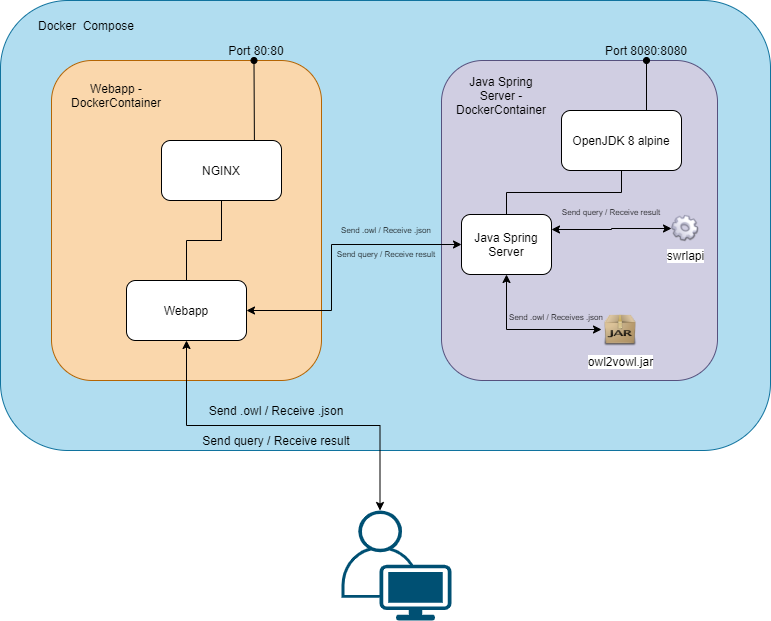

The diagram above was exported from draw.io. Its source (the exported page's mxGraphModel, read from the mxfile embedded in the PNG):
<mxGraphModel dx="1378" dy="794" grid="1" gridSize="10" guides="1" tooltips="1" connect="1" arrows="1" fold="1" page="1" pageScale="1" pageWidth="827" pageHeight="1169" math="0" shadow="0">
  <root>
    <mxCell id="0" />
    <mxCell id="1" parent="0" />
    <mxCell id="98zS-9yS3obFKtd0jKPp-1" value="" style="rounded=1;whiteSpace=wrap;html=1;fillColor=#b1ddf0;strokeColor=#10739e;align=left;" vertex="1" parent="1">
      <mxGeometry x="29" y="270" width="770" height="450" as="geometry" />
    </mxCell>
    <mxCell id="98zS-9yS3obFKtd0jKPp-2" value="Docker&amp;nbsp; Compose" style="text;html=1;strokeColor=none;fillColor=none;align=center;verticalAlign=middle;whiteSpace=wrap;rounded=0;" vertex="1" parent="1">
      <mxGeometry x="60" y="270" width="110" height="50" as="geometry" />
    </mxCell>
    <mxCell id="98zS-9yS3obFKtd0jKPp-3" value="" style="points=[[0.35,0,0],[0.98,0.51,0],[1,0.71,0],[0.67,1,0],[0,0.795,0],[0,0.65,0]];verticalLabelPosition=bottom;html=1;verticalAlign=top;aspect=fixed;align=center;pointerEvents=1;shape=mxgraph.cisco19.user;fillColor=#005073;strokeColor=none;" vertex="1" parent="1">
      <mxGeometry x="370" y="780" width="110" height="110" as="geometry" />
    </mxCell>
    <mxCell id="98zS-9yS3obFKtd0jKPp-4" value="" style="rounded=1;whiteSpace=wrap;html=1;fillColor=#fad7ac;strokeColor=#b46504;" vertex="1" parent="1">
      <mxGeometry x="80" y="330" width="270" height="320" as="geometry" />
    </mxCell>
    <mxCell id="98zS-9yS3obFKtd0jKPp-5" value="" style="rounded=1;whiteSpace=wrap;html=1;fillColor=#d0cee2;strokeColor=#56517e;" vertex="1" parent="1">
      <mxGeometry x="470" y="330" width="276" height="320" as="geometry" />
    </mxCell>
    <mxCell id="98zS-9yS3obFKtd0jKPp-6" value="Webapp - DockerContainer" style="text;html=1;strokeColor=none;fillColor=none;align=center;verticalAlign=middle;whiteSpace=wrap;rounded=0;" vertex="1" parent="1">
      <mxGeometry x="90" y="340" width="110" height="50" as="geometry" />
    </mxCell>
    <mxCell id="98zS-9yS3obFKtd0jKPp-7" value="Java Spring Server - DockerContainer" style="text;html=1;strokeColor=none;fillColor=none;align=center;verticalAlign=middle;whiteSpace=wrap;rounded=0;" vertex="1" parent="1">
      <mxGeometry x="480" y="340" width="100" height="50" as="geometry" />
    </mxCell>
    <mxCell id="98zS-9yS3obFKtd0jKPp-10" style="edgeStyle=orthogonalEdgeStyle;rounded=0;orthogonalLoop=1;jettySize=auto;html=1;entryX=0.75;entryY=0;entryDx=0;entryDy=0;exitX=0.75;exitY=0;exitDx=0;exitDy=0;endArrow=oval;endFill=1;" edge="1" parent="1" source="98zS-9yS3obFKtd0jKPp-9" target="98zS-9yS3obFKtd0jKPp-4">
      <mxGeometry relative="1" as="geometry">
        <Array as="points">
          <mxPoint x="283" y="430" />
          <mxPoint x="283" y="400" />
        </Array>
      </mxGeometry>
    </mxCell>
    <mxCell id="98zS-9yS3obFKtd0jKPp-16" style="edgeStyle=orthogonalEdgeStyle;rounded=0;orthogonalLoop=1;jettySize=auto;html=1;exitX=0.5;exitY=1;exitDx=0;exitDy=0;entryX=0.5;entryY=0;entryDx=0;entryDy=0;endArrow=none;endFill=0;" edge="1" parent="1" source="98zS-9yS3obFKtd0jKPp-9" target="98zS-9yS3obFKtd0jKPp-15">
      <mxGeometry relative="1" as="geometry" />
    </mxCell>
    <mxCell id="98zS-9yS3obFKtd0jKPp-9" value="NGINX" style="rounded=1;whiteSpace=wrap;html=1;" vertex="1" parent="1">
      <mxGeometry x="190" y="410" width="120" height="60" as="geometry" />
    </mxCell>
    <mxCell id="98zS-9yS3obFKtd0jKPp-11" value="Port 80:80" style="text;html=1;strokeColor=none;fillColor=none;align=center;verticalAlign=middle;whiteSpace=wrap;rounded=0;" vertex="1" parent="1">
      <mxGeometry x="250" y="310" width="70" height="20" as="geometry" />
    </mxCell>
    <mxCell id="98zS-9yS3obFKtd0jKPp-12" value="Port 8080:8080" style="text;html=1;strokeColor=none;fillColor=none;align=center;verticalAlign=middle;whiteSpace=wrap;rounded=0;" vertex="1" parent="1">
      <mxGeometry x="630" y="310" width="90" height="20" as="geometry" />
    </mxCell>
    <mxCell id="98zS-9yS3obFKtd0jKPp-14" style="edgeStyle=orthogonalEdgeStyle;rounded=0;orthogonalLoop=1;jettySize=auto;html=1;exitX=0.75;exitY=0;exitDx=0;exitDy=0;entryX=0.5;entryY=1;entryDx=0;entryDy=0;endArrow=oval;endFill=1;" edge="1" parent="1" source="98zS-9yS3obFKtd0jKPp-13" target="98zS-9yS3obFKtd0jKPp-12">
      <mxGeometry relative="1" as="geometry">
        <Array as="points">
          <mxPoint x="675" y="400" />
        </Array>
      </mxGeometry>
    </mxCell>
    <mxCell id="98zS-9yS3obFKtd0jKPp-18" style="edgeStyle=orthogonalEdgeStyle;rounded=0;orthogonalLoop=1;jettySize=auto;html=1;exitX=0.5;exitY=1;exitDx=0;exitDy=0;entryX=0.5;entryY=0;entryDx=0;entryDy=0;endArrow=none;endFill=0;" edge="1" parent="1" source="98zS-9yS3obFKtd0jKPp-13" target="98zS-9yS3obFKtd0jKPp-17">
      <mxGeometry relative="1" as="geometry" />
    </mxCell>
    <mxCell id="98zS-9yS3obFKtd0jKPp-13" value="OpenJDK 8 alpine" style="rounded=1;whiteSpace=wrap;html=1;" vertex="1" parent="1">
      <mxGeometry x="590" y="380" width="120" height="60" as="geometry" />
    </mxCell>
    <mxCell id="98zS-9yS3obFKtd0jKPp-34" style="edgeStyle=orthogonalEdgeStyle;rounded=0;orthogonalLoop=1;jettySize=auto;html=1;entryX=0;entryY=0.5;entryDx=0;entryDy=0;startArrow=classic;startFill=1;endArrow=classic;endFill=1;" edge="1" parent="1" source="98zS-9yS3obFKtd0jKPp-15" target="98zS-9yS3obFKtd0jKPp-17">
      <mxGeometry relative="1" as="geometry">
        <Array as="points">
          <mxPoint x="360" y="580" />
          <mxPoint x="360" y="514" />
        </Array>
      </mxGeometry>
    </mxCell>
    <mxCell id="98zS-9yS3obFKtd0jKPp-15" value="Webapp" style="rounded=1;whiteSpace=wrap;html=1;" vertex="1" parent="1">
      <mxGeometry x="155" y="550" width="120" height="60" as="geometry" />
    </mxCell>
    <mxCell id="98zS-9yS3obFKtd0jKPp-26" style="edgeStyle=orthogonalEdgeStyle;rounded=0;orthogonalLoop=1;jettySize=auto;html=1;exitX=1;exitY=0.25;exitDx=0;exitDy=0;entryX=0;entryY=0.5;entryDx=0;entryDy=0;startArrow=classic;startFill=1;endArrow=classic;endFill=1;" edge="1" parent="1" source="98zS-9yS3obFKtd0jKPp-17" target="98zS-9yS3obFKtd0jKPp-23">
      <mxGeometry relative="1" as="geometry" />
    </mxCell>
    <mxCell id="98zS-9yS3obFKtd0jKPp-32" style="edgeStyle=orthogonalEdgeStyle;rounded=0;orthogonalLoop=1;jettySize=auto;html=1;exitX=0.5;exitY=1;exitDx=0;exitDy=0;entryX=0;entryY=0.5;entryDx=0;entryDy=0;startArrow=classic;startFill=1;endArrow=classic;endFill=1;" edge="1" parent="1" source="98zS-9yS3obFKtd0jKPp-17" target="98zS-9yS3obFKtd0jKPp-31">
      <mxGeometry relative="1" as="geometry" />
    </mxCell>
    <mxCell id="98zS-9yS3obFKtd0jKPp-17" value="Java Spring Server" style="rounded=1;whiteSpace=wrap;html=1;" vertex="1" parent="1">
      <mxGeometry x="490" y="484" width="90" height="60" as="geometry" />
    </mxCell>
    <mxCell id="98zS-9yS3obFKtd0jKPp-20" style="edgeStyle=orthogonalEdgeStyle;rounded=0;orthogonalLoop=1;jettySize=auto;html=1;exitX=0.35;exitY=0;exitDx=0;exitDy=0;exitPerimeter=0;entryX=0.5;entryY=1;entryDx=0;entryDy=0;endArrow=classic;endFill=1;startArrow=classic;startFill=1;" edge="1" parent="1" source="98zS-9yS3obFKtd0jKPp-3" target="98zS-9yS3obFKtd0jKPp-15">
      <mxGeometry relative="1" as="geometry" />
    </mxCell>
    <mxCell id="98zS-9yS3obFKtd0jKPp-21" value="Send .owl / Receive .json" style="text;html=1;strokeColor=none;fillColor=none;align=center;verticalAlign=middle;whiteSpace=wrap;rounded=0;" vertex="1" parent="1">
      <mxGeometry x="230" y="670" width="150" height="20" as="geometry" />
    </mxCell>
    <mxCell id="98zS-9yS3obFKtd0jKPp-22" value="Send query / Receive result" style="text;html=1;strokeColor=none;fillColor=none;align=center;verticalAlign=middle;whiteSpace=wrap;rounded=0;" vertex="1" parent="1">
      <mxGeometry x="175" y="700" width="260" height="20" as="geometry" />
    </mxCell>
    <mxCell id="98zS-9yS3obFKtd0jKPp-23" value="swrlapi" style="shape=image;html=1;verticalAlign=top;verticalLabelPosition=bottom;labelBackgroundColor=#ffffff;imageAspect=0;aspect=fixed;image=https://cdn1.iconfinder.com/data/icons/nuvola2/128x128/apps/kservices.png" vertex="1" parent="1">
      <mxGeometry x="700" y="484" width="28" height="28" as="geometry" />
    </mxCell>
    <mxCell id="98zS-9yS3obFKtd0jKPp-30" value="&lt;font style=&quot;font-size: 8px&quot;&gt;Send .owl / Receives .json&lt;/font&gt;" style="text;html=1;strokeColor=none;fillColor=none;align=center;verticalAlign=middle;whiteSpace=wrap;rounded=0;" vertex="1" parent="1">
      <mxGeometry x="510" y="575" width="150" height="20" as="geometry" />
    </mxCell>
    <mxCell id="98zS-9yS3obFKtd0jKPp-31" value="owl2vowl.jar" style="shape=image;html=1;verticalAlign=top;verticalLabelPosition=bottom;labelBackgroundColor=#ffffff;imageAspect=0;aspect=fixed;image=https://cdn2.iconfinder.com/data/icons/oxygen/128x128/mimetypes/application-x-java-archive.png" vertex="1" parent="1">
      <mxGeometry x="630" y="580" width="38" height="38" as="geometry" />
    </mxCell>
    <mxCell id="98zS-9yS3obFKtd0jKPp-33" value="&lt;font style=&quot;font-size: 8px&quot;&gt;Send query / Receive result&lt;/font&gt;" style="text;html=1;strokeColor=none;fillColor=none;align=center;verticalAlign=middle;whiteSpace=wrap;rounded=0;" vertex="1" parent="1">
      <mxGeometry x="510" y="470" width="260" height="20" as="geometry" />
    </mxCell>
    <mxCell id="98zS-9yS3obFKtd0jKPp-35" value="&lt;font style=&quot;font-size: 8px&quot;&gt;Send query / Receive result&lt;/font&gt;" style="text;html=1;strokeColor=none;fillColor=none;align=center;verticalAlign=middle;whiteSpace=wrap;rounded=0;" vertex="1" parent="1">
      <mxGeometry x="360" y="512" width="110" height="20" as="geometry" />
    </mxCell>
    <mxCell id="98zS-9yS3obFKtd0jKPp-36" value="&lt;font style=&quot;font-size: 8px&quot;&gt;Send .owl / Receive .json&lt;/font&gt;" style="text;html=1;strokeColor=none;fillColor=none;align=center;verticalAlign=middle;whiteSpace=wrap;rounded=0;" vertex="1" parent="1">
      <mxGeometry x="340" y="488" width="150" height="20" as="geometry" />
    </mxCell>
  </root>
</mxGraphModel>